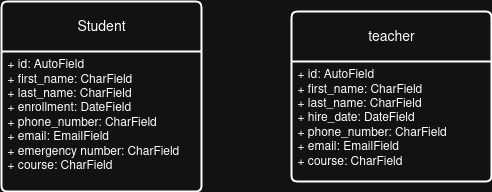

The diagram above was exported from draw.io. Its source (the exported page's mxGraphModel, read from the mxfile embedded in the PNG):
<mxGraphModel dx="1372" dy="787" grid="1" gridSize="10" guides="1" tooltips="1" connect="1" arrows="1" fold="1" page="1" pageScale="1" pageWidth="850" pageHeight="1100" math="0" shadow="0">
  <root>
    <mxCell id="0" />
    <mxCell id="1" parent="0" />
    <mxCell id="46wRz8ph0qilhroqt6Ei-1" value="Student" style="swimlane;childLayout=stackLayout;horizontal=1;startSize=50;horizontalStack=0;rounded=1;fontSize=14;fontStyle=0;strokeWidth=2;resizeParent=0;resizeLast=1;shadow=0;dashed=0;align=center;arcSize=4;whiteSpace=wrap;html=1;" parent="1" vertex="1">
      <mxGeometry x="160" y="410" width="200" height="190" as="geometry" />
    </mxCell>
    <mxCell id="46wRz8ph0qilhroqt6Ei-2" value="&lt;div&gt;+ id: AutoField&lt;/div&gt;&lt;div&gt;+ first_name: CharField&lt;/div&gt;&lt;div&gt;+ last_name:&amp;nbsp;CharField&lt;/div&gt;&lt;div&gt;+ enrollment: DateField&lt;/div&gt;&lt;div&gt;+ phone_number: CharField&lt;/div&gt;&lt;div&gt;+ email: EmailField&lt;/div&gt;&lt;div&gt;+ emergency number: CharField&lt;/div&gt;&lt;div&gt;+ course: CharField&lt;/div&gt;" style="align=left;strokeColor=none;fillColor=none;spacingLeft=4;spacingRight=4;fontSize=12;verticalAlign=top;resizable=0;rotatable=0;part=1;html=1;whiteSpace=wrap;" parent="46wRz8ph0qilhroqt6Ei-1" vertex="1">
      <mxGeometry y="50" width="200" height="140" as="geometry" />
    </mxCell>
    <mxCell id="U6axN5JNM5IUSlkxRdKD-3" value="teacher" style="swimlane;childLayout=stackLayout;horizontal=1;startSize=50;horizontalStack=0;rounded=1;fontSize=14;fontStyle=0;strokeWidth=2;resizeParent=0;resizeLast=1;shadow=0;dashed=0;align=center;arcSize=4;whiteSpace=wrap;html=1;" vertex="1" parent="1">
      <mxGeometry x="450" y="420" width="200" height="170" as="geometry" />
    </mxCell>
    <mxCell id="U6axN5JNM5IUSlkxRdKD-4" value="&lt;div&gt;+ id: AutoField&lt;/div&gt;&lt;div&gt;+ first_name: CharField&lt;/div&gt;&lt;div&gt;+ last_name:&amp;nbsp;CharField&lt;/div&gt;&lt;div&gt;+ hire_date: DateField&lt;/div&gt;&lt;div&gt;+ phone_number: CharField&lt;/div&gt;&lt;div&gt;+ email: EmailField&lt;/div&gt;&lt;div&gt;+ course: CharField&lt;/div&gt;" style="align=left;strokeColor=none;fillColor=none;spacingLeft=4;spacingRight=4;fontSize=12;verticalAlign=top;resizable=0;rotatable=0;part=1;html=1;whiteSpace=wrap;" vertex="1" parent="U6axN5JNM5IUSlkxRdKD-3">
      <mxGeometry y="50" width="200" height="120" as="geometry" />
    </mxCell>
  </root>
</mxGraphModel>